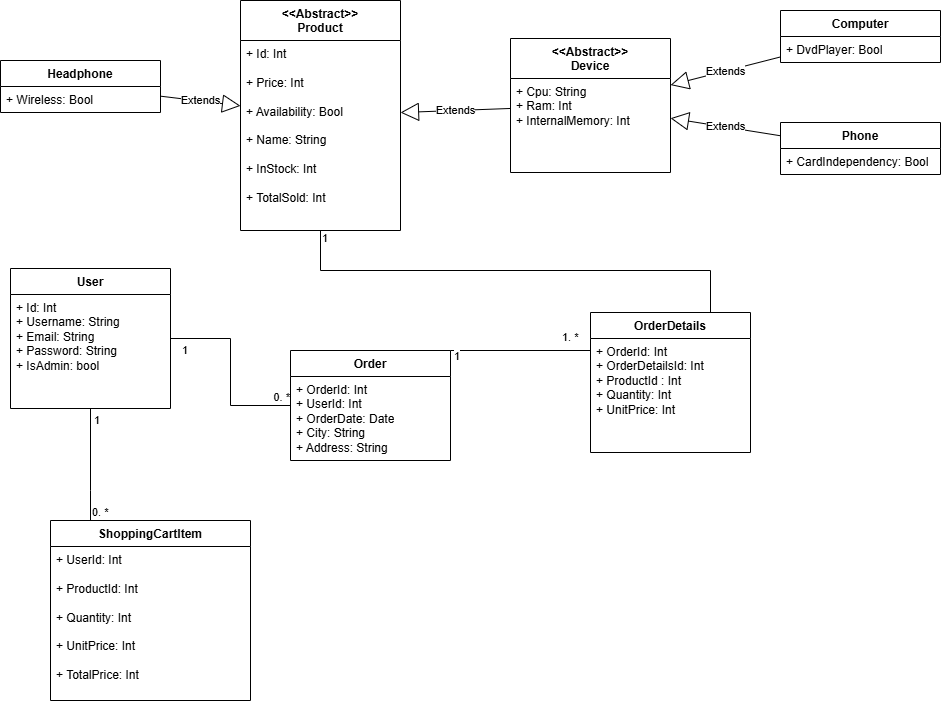

The diagram above was exported from draw.io. Its source (the exported page's mxGraphModel, read from the mxfile embedded in the PNG):
<mxGraphModel dx="1120" dy="434" grid="1" gridSize="10" guides="1" tooltips="1" connect="1" arrows="1" fold="1" page="1" pageScale="1" pageWidth="827" pageHeight="1169" math="0" shadow="0">
  <root>
    <mxCell id="WIyWlLk6GJQsqaUBKTNV-0" />
    <mxCell id="WIyWlLk6GJQsqaUBKTNV-1" parent="WIyWlLk6GJQsqaUBKTNV-0" />
    <mxCell id="2llzYeVeZQioon7p1D0S-4" value="&amp;lt;&amp;lt;Abstract&amp;gt;&amp;gt;&lt;div&gt;Product&lt;/div&gt;" style="swimlane;fontStyle=1;align=center;verticalAlign=top;childLayout=stackLayout;horizontal=1;startSize=40;horizontalStack=0;resizeParent=1;resizeParentMax=0;resizeLast=0;collapsible=1;marginBottom=0;whiteSpace=wrap;html=1;" parent="WIyWlLk6GJQsqaUBKTNV-1" vertex="1">
      <mxGeometry x="240" y="20" width="160" height="230" as="geometry" />
    </mxCell>
    <mxCell id="2llzYeVeZQioon7p1D0S-5" value="&lt;div&gt;+ Id: Int&lt;/div&gt;&lt;div&gt;&lt;br&gt;&lt;/div&gt;+ Price: Int&lt;div&gt;&lt;br&gt;&lt;div&gt;+ Availability: Bool&lt;/div&gt;&lt;/div&gt;&lt;div&gt;&lt;br&gt;&lt;/div&gt;&lt;div&gt;+ Name: String&lt;/div&gt;&lt;div&gt;&lt;br&gt;&lt;/div&gt;&lt;div&gt;+ InStock: Int&lt;/div&gt;&lt;div&gt;&lt;br&gt;&lt;/div&gt;&lt;div&gt;+ TotalSold: Int&lt;/div&gt;&lt;div&gt;&lt;br&gt;&lt;/div&gt;" style="text;strokeColor=none;fillColor=none;align=left;verticalAlign=top;spacingLeft=4;spacingRight=4;overflow=hidden;rotatable=0;points=[[0,0.5],[1,0.5]];portConstraint=eastwest;whiteSpace=wrap;html=1;" parent="2llzYeVeZQioon7p1D0S-4" vertex="1">
      <mxGeometry y="40" width="160" height="190" as="geometry" />
    </mxCell>
    <mxCell id="YpKaf0xqB8aKTHGxzaax-4" value="Phone" style="swimlane;fontStyle=1;align=center;verticalAlign=top;childLayout=stackLayout;horizontal=1;startSize=26;horizontalStack=0;resizeParent=1;resizeParentMax=0;resizeLast=0;collapsible=1;marginBottom=0;whiteSpace=wrap;html=1;" parent="WIyWlLk6GJQsqaUBKTNV-1" vertex="1">
      <mxGeometry x="780" y="142" width="160" height="52" as="geometry" />
    </mxCell>
    <mxCell id="YpKaf0xqB8aKTHGxzaax-5" value="+ CardIndependency: Bool" style="text;strokeColor=none;fillColor=none;align=left;verticalAlign=top;spacingLeft=4;spacingRight=4;overflow=hidden;rotatable=0;points=[[0,0.5],[1,0.5]];portConstraint=eastwest;whiteSpace=wrap;html=1;" parent="YpKaf0xqB8aKTHGxzaax-4" vertex="1">
      <mxGeometry y="26" width="160" height="26" as="geometry" />
    </mxCell>
    <mxCell id="YpKaf0xqB8aKTHGxzaax-27" value="Extends" style="endArrow=block;endSize=16;endFill=0;html=1;rounded=0;" parent="WIyWlLk6GJQsqaUBKTNV-1" source="YpKaf0xqB8aKTHGxzaax-4" target="0z9Eo1lH3rOGVVQR82j5-0" edge="1">
      <mxGeometry width="160" relative="1" as="geometry">
        <mxPoint x="220" y="157" as="sourcePoint" />
        <mxPoint x="364" y="148" as="targetPoint" />
      </mxGeometry>
    </mxCell>
    <mxCell id="YpKaf0xqB8aKTHGxzaax-30" value="User" style="swimlane;fontStyle=1;align=center;verticalAlign=top;childLayout=stackLayout;horizontal=1;startSize=26;horizontalStack=0;resizeParent=1;resizeParentMax=0;resizeLast=0;collapsible=1;marginBottom=0;whiteSpace=wrap;html=1;" parent="WIyWlLk6GJQsqaUBKTNV-1" vertex="1">
      <mxGeometry x="10" y="288" width="160" height="140" as="geometry" />
    </mxCell>
    <mxCell id="YpKaf0xqB8aKTHGxzaax-31" value="&lt;div&gt;+ Id: Int&lt;/div&gt;+ Username: String&lt;div&gt;+ Email: String&lt;/div&gt;&lt;div&gt;+ Password: String&lt;/div&gt;&lt;div&gt;+ IsAdmin: bool&lt;/div&gt;&lt;div&gt;&lt;br&gt;&lt;/div&gt;" style="text;strokeColor=none;fillColor=none;align=left;verticalAlign=top;spacingLeft=4;spacingRight=4;overflow=hidden;rotatable=0;points=[[0,0.5],[1,0.5]];portConstraint=eastwest;whiteSpace=wrap;html=1;" parent="YpKaf0xqB8aKTHGxzaax-30" vertex="1">
      <mxGeometry y="26" width="160" height="114" as="geometry" />
    </mxCell>
    <mxCell id="YpKaf0xqB8aKTHGxzaax-34" value="Order" style="swimlane;fontStyle=1;align=center;verticalAlign=top;childLayout=stackLayout;horizontal=1;startSize=26;horizontalStack=0;resizeParent=1;resizeParentMax=0;resizeLast=0;collapsible=1;marginBottom=0;whiteSpace=wrap;html=1;" parent="WIyWlLk6GJQsqaUBKTNV-1" vertex="1">
      <mxGeometry x="290" y="370" width="160" height="110" as="geometry" />
    </mxCell>
    <mxCell id="YpKaf0xqB8aKTHGxzaax-35" value="+ OrderId: Int&lt;div&gt;+ UserId: Int&lt;/div&gt;&lt;div&gt;+ OrderDate: Date&lt;/div&gt;&lt;div&gt;+ City: String&lt;/div&gt;&lt;div&gt;+ Address: String&lt;/div&gt;&lt;div&gt;&lt;br&gt;&lt;/div&gt;" style="text;strokeColor=none;fillColor=none;align=left;verticalAlign=top;spacingLeft=4;spacingRight=4;overflow=hidden;rotatable=0;points=[[0,0.5],[1,0.5]];portConstraint=eastwest;whiteSpace=wrap;html=1;" parent="YpKaf0xqB8aKTHGxzaax-34" vertex="1">
      <mxGeometry y="26" width="160" height="84" as="geometry" />
    </mxCell>
    <mxCell id="YpKaf0xqB8aKTHGxzaax-38" value="OrderDetails" style="swimlane;fontStyle=1;align=center;verticalAlign=top;childLayout=stackLayout;horizontal=1;startSize=26;horizontalStack=0;resizeParent=1;resizeParentMax=0;resizeLast=0;collapsible=1;marginBottom=0;whiteSpace=wrap;html=1;" parent="WIyWlLk6GJQsqaUBKTNV-1" vertex="1">
      <mxGeometry x="590" y="332" width="160" height="140" as="geometry" />
    </mxCell>
    <mxCell id="YpKaf0xqB8aKTHGxzaax-39" value="+ OrderId: Int&lt;div&gt;+ OrderDetailsId: Int&lt;/div&gt;&lt;div&gt;+ ProductId : Int&lt;/div&gt;&lt;div&gt;+ Quantity: Int&lt;/div&gt;&lt;div&gt;+ UnitPrice: Int&lt;/div&gt;" style="text;strokeColor=none;fillColor=none;align=left;verticalAlign=top;spacingLeft=4;spacingRight=4;overflow=hidden;rotatable=0;points=[[0,0.5],[1,0.5]];portConstraint=eastwest;whiteSpace=wrap;html=1;" parent="YpKaf0xqB8aKTHGxzaax-38" vertex="1">
      <mxGeometry y="26" width="160" height="114" as="geometry" />
    </mxCell>
    <mxCell id="YpKaf0xqB8aKTHGxzaax-48" value="" style="endArrow=none;html=1;edgeStyle=orthogonalEdgeStyle;rounded=0;" parent="WIyWlLk6GJQsqaUBKTNV-1" source="YpKaf0xqB8aKTHGxzaax-30" target="YpKaf0xqB8aKTHGxzaax-34" edge="1">
      <mxGeometry relative="1" as="geometry">
        <mxPoint x="330" y="710" as="sourcePoint" />
        <mxPoint x="490" y="710" as="targetPoint" />
      </mxGeometry>
    </mxCell>
    <mxCell id="YpKaf0xqB8aKTHGxzaax-49" value="1" style="edgeLabel;resizable=0;html=1;align=left;verticalAlign=bottom;" parent="YpKaf0xqB8aKTHGxzaax-48" connectable="0" vertex="1">
      <mxGeometry x="-1" relative="1" as="geometry">
        <mxPoint x="10" y="20" as="offset" />
      </mxGeometry>
    </mxCell>
    <mxCell id="YpKaf0xqB8aKTHGxzaax-50" value="0. *" style="edgeLabel;resizable=0;html=1;align=right;verticalAlign=bottom;" parent="YpKaf0xqB8aKTHGxzaax-48" connectable="0" vertex="1">
      <mxGeometry x="1" relative="1" as="geometry" />
    </mxCell>
    <mxCell id="YpKaf0xqB8aKTHGxzaax-51" value="" style="endArrow=none;html=1;edgeStyle=orthogonalEdgeStyle;rounded=0;" parent="WIyWlLk6GJQsqaUBKTNV-1" target="YpKaf0xqB8aKTHGxzaax-34" edge="1">
      <mxGeometry relative="1" as="geometry">
        <mxPoint x="590" y="370" as="sourcePoint" />
        <mxPoint x="490" y="710" as="targetPoint" />
        <Array as="points">
          <mxPoint x="590" y="370" />
        </Array>
      </mxGeometry>
    </mxCell>
    <mxCell id="YpKaf0xqB8aKTHGxzaax-52" value="1. *" style="edgeLabel;resizable=0;html=1;align=left;verticalAlign=bottom;" parent="YpKaf0xqB8aKTHGxzaax-51" connectable="0" vertex="1">
      <mxGeometry x="-1" relative="1" as="geometry">
        <mxPoint x="-30" y="-5" as="offset" />
      </mxGeometry>
    </mxCell>
    <mxCell id="YpKaf0xqB8aKTHGxzaax-53" value="1" style="edgeLabel;resizable=0;html=1;align=right;verticalAlign=bottom;" parent="YpKaf0xqB8aKTHGxzaax-51" connectable="0" vertex="1">
      <mxGeometry x="1" relative="1" as="geometry">
        <mxPoint x="10" y="14" as="offset" />
      </mxGeometry>
    </mxCell>
    <mxCell id="gdlFBtXhK8Vd8DpUuzpS-0" value="Computer" style="swimlane;fontStyle=1;align=center;verticalAlign=top;childLayout=stackLayout;horizontal=1;startSize=26;horizontalStack=0;resizeParent=1;resizeParentMax=0;resizeLast=0;collapsible=1;marginBottom=0;whiteSpace=wrap;html=1;" parent="WIyWlLk6GJQsqaUBKTNV-1" vertex="1">
      <mxGeometry x="780" y="30" width="160" height="52" as="geometry" />
    </mxCell>
    <mxCell id="gdlFBtXhK8Vd8DpUuzpS-1" value="+ DvdPlayer: Bool" style="text;strokeColor=none;fillColor=none;align=left;verticalAlign=top;spacingLeft=4;spacingRight=4;overflow=hidden;rotatable=0;points=[[0,0.5],[1,0.5]];portConstraint=eastwest;whiteSpace=wrap;html=1;" parent="gdlFBtXhK8Vd8DpUuzpS-0" vertex="1">
      <mxGeometry y="26" width="160" height="26" as="geometry" />
    </mxCell>
    <mxCell id="gdlFBtXhK8Vd8DpUuzpS-4" value="Extends" style="endArrow=block;endSize=16;endFill=0;html=1;rounded=0;" parent="WIyWlLk6GJQsqaUBKTNV-1" source="gdlFBtXhK8Vd8DpUuzpS-0" target="0z9Eo1lH3rOGVVQR82j5-0" edge="1">
      <mxGeometry width="160" relative="1" as="geometry">
        <mxPoint x="200" y="128" as="sourcePoint" />
        <mxPoint x="344" y="124" as="targetPoint" />
      </mxGeometry>
    </mxCell>
    <mxCell id="gdlFBtXhK8Vd8DpUuzpS-12" value="ShoppingCartItem" style="swimlane;fontStyle=1;align=center;verticalAlign=top;childLayout=stackLayout;horizontal=1;startSize=26;horizontalStack=0;resizeParent=1;resizeParentMax=0;resizeLast=0;collapsible=1;marginBottom=0;whiteSpace=wrap;html=1;" parent="WIyWlLk6GJQsqaUBKTNV-1" vertex="1">
      <mxGeometry x="50" y="540" width="200" height="180" as="geometry" />
    </mxCell>
    <mxCell id="gdlFBtXhK8Vd8DpUuzpS-13" value="+ UserId: Int&lt;div&gt;&lt;br&gt;&lt;/div&gt;&lt;div&gt;+ ProductId: Int&lt;/div&gt;&lt;div&gt;&lt;br&gt;&lt;/div&gt;&lt;div&gt;+ Quantity: Int&lt;/div&gt;&lt;div&gt;&lt;br&gt;&lt;/div&gt;&lt;div&gt;+ UnitPrice: Int&lt;/div&gt;&lt;div&gt;&lt;br&gt;&lt;/div&gt;&lt;div&gt;+ TotalPrice: Int&lt;/div&gt;" style="text;strokeColor=none;fillColor=none;align=left;verticalAlign=top;spacingLeft=4;spacingRight=4;overflow=hidden;rotatable=0;points=[[0,0.5],[1,0.5]];portConstraint=eastwest;whiteSpace=wrap;html=1;" parent="gdlFBtXhK8Vd8DpUuzpS-12" vertex="1">
      <mxGeometry y="26" width="200" height="154" as="geometry" />
    </mxCell>
    <mxCell id="gdlFBtXhK8Vd8DpUuzpS-16" value="" style="endArrow=none;html=1;edgeStyle=orthogonalEdgeStyle;rounded=0;" parent="WIyWlLk6GJQsqaUBKTNV-1" source="gdlFBtXhK8Vd8DpUuzpS-12" target="YpKaf0xqB8aKTHGxzaax-30" edge="1">
      <mxGeometry relative="1" as="geometry">
        <mxPoint x="200" y="600" as="sourcePoint" />
        <mxPoint x="360" y="600" as="targetPoint" />
        <Array as="points">
          <mxPoint x="90" y="510" />
          <mxPoint x="90" y="510" />
        </Array>
      </mxGeometry>
    </mxCell>
    <mxCell id="gdlFBtXhK8Vd8DpUuzpS-17" value="0. *" style="edgeLabel;resizable=0;html=1;align=left;verticalAlign=bottom;" parent="gdlFBtXhK8Vd8DpUuzpS-16" connectable="0" vertex="1">
      <mxGeometry x="-1" relative="1" as="geometry" />
    </mxCell>
    <mxCell id="gdlFBtXhK8Vd8DpUuzpS-18" value="1" style="edgeLabel;resizable=0;html=1;align=right;verticalAlign=bottom;" parent="gdlFBtXhK8Vd8DpUuzpS-16" connectable="0" vertex="1">
      <mxGeometry x="1" relative="1" as="geometry">
        <mxPoint x="10" y="20" as="offset" />
      </mxGeometry>
    </mxCell>
    <mxCell id="0z9Eo1lH3rOGVVQR82j5-0" value="&lt;div&gt;&amp;lt;&amp;lt;Abstract&amp;gt;&amp;gt;&lt;/div&gt;Device" style="swimlane;fontStyle=1;align=center;verticalAlign=top;childLayout=stackLayout;horizontal=1;startSize=40;horizontalStack=0;resizeParent=1;resizeParentMax=0;resizeLast=0;collapsible=1;marginBottom=0;whiteSpace=wrap;html=1;" parent="WIyWlLk6GJQsqaUBKTNV-1" vertex="1">
      <mxGeometry x="510" y="58" width="160" height="134" as="geometry" />
    </mxCell>
    <mxCell id="0z9Eo1lH3rOGVVQR82j5-1" value="+ Cpu: String&lt;div&gt;+ Ram: Int&lt;/div&gt;&lt;div&gt;+ InternalMemory: Int&lt;br&gt;&lt;div&gt;&lt;br&gt;&lt;/div&gt;&lt;/div&gt;" style="text;strokeColor=none;fillColor=none;align=left;verticalAlign=top;spacingLeft=4;spacingRight=4;overflow=hidden;rotatable=0;points=[[0,0.5],[1,0.5]];portConstraint=eastwest;whiteSpace=wrap;html=1;" parent="0z9Eo1lH3rOGVVQR82j5-0" vertex="1">
      <mxGeometry y="40" width="160" height="94" as="geometry" />
    </mxCell>
    <mxCell id="0z9Eo1lH3rOGVVQR82j5-4" value="Extends" style="endArrow=block;endSize=16;endFill=0;html=1;rounded=0;" parent="WIyWlLk6GJQsqaUBKTNV-1" source="0z9Eo1lH3rOGVVQR82j5-0" target="2llzYeVeZQioon7p1D0S-4" edge="1">
      <mxGeometry width="160" relative="1" as="geometry">
        <mxPoint x="600" y="110" as="sourcePoint" />
        <mxPoint x="520" y="131" as="targetPoint" />
      </mxGeometry>
    </mxCell>
    <mxCell id="0z9Eo1lH3rOGVVQR82j5-5" value="Headphone" style="swimlane;fontStyle=1;align=center;verticalAlign=top;childLayout=stackLayout;horizontal=1;startSize=26;horizontalStack=0;resizeParent=1;resizeParentMax=0;resizeLast=0;collapsible=1;marginBottom=0;whiteSpace=wrap;html=1;" parent="WIyWlLk6GJQsqaUBKTNV-1" vertex="1">
      <mxGeometry y="80" width="160" height="52" as="geometry" />
    </mxCell>
    <mxCell id="0z9Eo1lH3rOGVVQR82j5-6" value="+ Wireless: Bool" style="text;strokeColor=none;fillColor=none;align=left;verticalAlign=top;spacingLeft=4;spacingRight=4;overflow=hidden;rotatable=0;points=[[0,0.5],[1,0.5]];portConstraint=eastwest;whiteSpace=wrap;html=1;" parent="0z9Eo1lH3rOGVVQR82j5-5" vertex="1">
      <mxGeometry y="26" width="160" height="26" as="geometry" />
    </mxCell>
    <mxCell id="0z9Eo1lH3rOGVVQR82j5-9" value="Extends" style="endArrow=block;endSize=16;endFill=0;html=1;rounded=0;" parent="WIyWlLk6GJQsqaUBKTNV-1" source="0z9Eo1lH3rOGVVQR82j5-5" target="2llzYeVeZQioon7p1D0S-4" edge="1">
      <mxGeometry width="160" relative="1" as="geometry">
        <mxPoint x="520" y="139" as="sourcePoint" />
        <mxPoint x="410" y="139" as="targetPoint" />
      </mxGeometry>
    </mxCell>
    <mxCell id="gdlFBtXhK8Vd8DpUuzpS-9" value="" style="endArrow=none;html=1;edgeStyle=orthogonalEdgeStyle;rounded=0;entryX=0.75;entryY=0;entryDx=0;entryDy=0;" parent="WIyWlLk6GJQsqaUBKTNV-1" source="2llzYeVeZQioon7p1D0S-4" target="YpKaf0xqB8aKTHGxzaax-38" edge="1">
      <mxGeometry relative="1" as="geometry">
        <mxPoint x="236" y="370" as="sourcePoint" />
        <mxPoint x="710" y="290" as="targetPoint" />
        <Array as="points">
          <mxPoint x="320" y="290" />
          <mxPoint x="710" y="290" />
        </Array>
      </mxGeometry>
    </mxCell>
    <mxCell id="gdlFBtXhK8Vd8DpUuzpS-10" value="1" style="edgeLabel;resizable=0;html=1;align=left;verticalAlign=bottom;" parent="gdlFBtXhK8Vd8DpUuzpS-9" connectable="0" vertex="1">
      <mxGeometry x="-1" relative="1" as="geometry">
        <mxPoint y="16" as="offset" />
      </mxGeometry>
    </mxCell>
  </root>
</mxGraphModel>